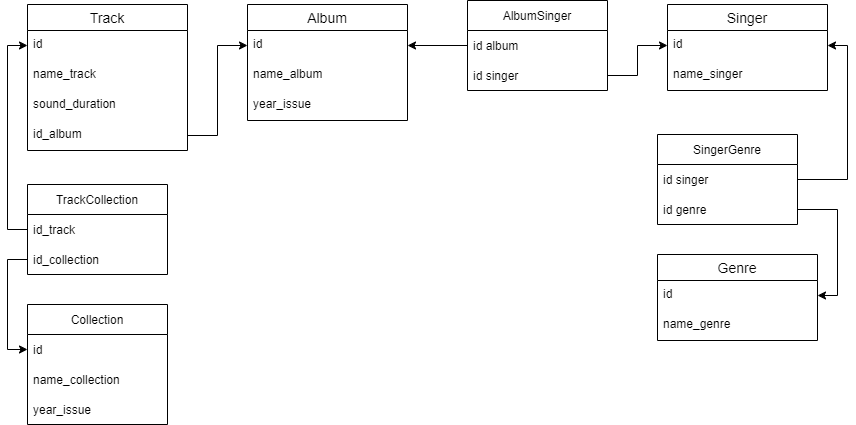

The diagram above was exported from draw.io. Its source (the exported page's mxGraphModel, read from the mxfile embedded in the PNG):
<mxGraphModel dx="1695" dy="450" grid="1" gridSize="10" guides="1" tooltips="1" connect="1" arrows="1" fold="1" page="1" pageScale="1" pageWidth="827" pageHeight="1169" math="0" shadow="0">
  <root>
    <mxCell id="0" />
    <mxCell id="1" parent="0" />
    <mxCell id="_mJxhZiuOimNR4ouC8UZ-18" value="Genre" style="swimlane;fontStyle=0;childLayout=stackLayout;horizontal=1;startSize=26;horizontalStack=0;resizeParent=1;resizeParentMax=0;resizeLast=0;collapsible=1;marginBottom=0;align=center;fontSize=14;" parent="1" vertex="1">
      <mxGeometry x="640" y="490" width="160" height="86" as="geometry" />
    </mxCell>
    <mxCell id="_mJxhZiuOimNR4ouC8UZ-19" value="id" style="text;strokeColor=none;fillColor=none;spacingLeft=4;spacingRight=4;overflow=hidden;rotatable=0;points=[[0,0.5],[1,0.5]];portConstraint=eastwest;fontSize=12;" parent="_mJxhZiuOimNR4ouC8UZ-18" vertex="1">
      <mxGeometry y="26" width="160" height="30" as="geometry" />
    </mxCell>
    <mxCell id="_mJxhZiuOimNR4ouC8UZ-20" value="name_genre" style="text;strokeColor=none;fillColor=none;spacingLeft=4;spacingRight=4;overflow=hidden;rotatable=0;points=[[0,0.5],[1,0.5]];portConstraint=eastwest;fontSize=12;" parent="_mJxhZiuOimNR4ouC8UZ-18" vertex="1">
      <mxGeometry y="56" width="160" height="30" as="geometry" />
    </mxCell>
    <mxCell id="_mJxhZiuOimNR4ouC8UZ-23" value="Singer" style="swimlane;fontStyle=0;childLayout=stackLayout;horizontal=1;startSize=26;horizontalStack=0;resizeParent=1;resizeParentMax=0;resizeLast=0;collapsible=1;marginBottom=0;align=center;fontSize=14;" parent="1" vertex="1">
      <mxGeometry x="650" y="240" width="160" height="86" as="geometry" />
    </mxCell>
    <mxCell id="_mJxhZiuOimNR4ouC8UZ-24" value="id&#10;" style="text;strokeColor=none;fillColor=none;spacingLeft=4;spacingRight=4;overflow=hidden;rotatable=0;points=[[0,0.5],[1,0.5]];portConstraint=eastwest;fontSize=12;" parent="_mJxhZiuOimNR4ouC8UZ-23" vertex="1">
      <mxGeometry y="26" width="160" height="30" as="geometry" />
    </mxCell>
    <mxCell id="_mJxhZiuOimNR4ouC8UZ-25" value="name_singer" style="text;strokeColor=none;fillColor=none;spacingLeft=4;spacingRight=4;overflow=hidden;rotatable=0;points=[[0,0.5],[1,0.5]];portConstraint=eastwest;fontSize=12;" parent="_mJxhZiuOimNR4ouC8UZ-23" vertex="1">
      <mxGeometry y="56" width="160" height="30" as="geometry" />
    </mxCell>
    <mxCell id="_mJxhZiuOimNR4ouC8UZ-27" value="Album" style="swimlane;fontStyle=0;childLayout=stackLayout;horizontal=1;startSize=26;horizontalStack=0;resizeParent=1;resizeParentMax=0;resizeLast=0;collapsible=1;marginBottom=0;align=center;fontSize=14;" parent="1" vertex="1">
      <mxGeometry x="230" y="240" width="160" height="116" as="geometry" />
    </mxCell>
    <mxCell id="_mJxhZiuOimNR4ouC8UZ-28" value="id" style="text;strokeColor=none;fillColor=none;spacingLeft=4;spacingRight=4;overflow=hidden;rotatable=0;points=[[0,0.5],[1,0.5]];portConstraint=eastwest;fontSize=12;" parent="_mJxhZiuOimNR4ouC8UZ-27" vertex="1">
      <mxGeometry y="26" width="160" height="30" as="geometry" />
    </mxCell>
    <mxCell id="_mJxhZiuOimNR4ouC8UZ-29" value="name_album" style="text;strokeColor=none;fillColor=none;spacingLeft=4;spacingRight=4;overflow=hidden;rotatable=0;points=[[0,0.5],[1,0.5]];portConstraint=eastwest;fontSize=12;" parent="_mJxhZiuOimNR4ouC8UZ-27" vertex="1">
      <mxGeometry y="56" width="160" height="30" as="geometry" />
    </mxCell>
    <mxCell id="_mJxhZiuOimNR4ouC8UZ-31" value="year_issue" style="text;strokeColor=none;fillColor=none;spacingLeft=4;spacingRight=4;overflow=hidden;rotatable=0;points=[[0,0.5],[1,0.5]];portConstraint=eastwest;fontSize=12;" parent="_mJxhZiuOimNR4ouC8UZ-27" vertex="1">
      <mxGeometry y="86" width="160" height="30" as="geometry" />
    </mxCell>
    <mxCell id="_mJxhZiuOimNR4ouC8UZ-32" value="Track" style="swimlane;fontStyle=0;childLayout=stackLayout;horizontal=1;startSize=26;horizontalStack=0;resizeParent=1;resizeParentMax=0;resizeLast=0;collapsible=1;marginBottom=0;align=center;fontSize=14;" parent="1" vertex="1">
      <mxGeometry x="10" y="240" width="160" height="146" as="geometry" />
    </mxCell>
    <mxCell id="_mJxhZiuOimNR4ouC8UZ-33" value="id&#10;" style="text;strokeColor=none;fillColor=none;spacingLeft=4;spacingRight=4;overflow=hidden;rotatable=0;points=[[0,0.5],[1,0.5]];portConstraint=eastwest;fontSize=12;" parent="_mJxhZiuOimNR4ouC8UZ-32" vertex="1">
      <mxGeometry y="26" width="160" height="30" as="geometry" />
    </mxCell>
    <mxCell id="_mJxhZiuOimNR4ouC8UZ-34" value="name_track" style="text;strokeColor=none;fillColor=none;spacingLeft=4;spacingRight=4;overflow=hidden;rotatable=0;points=[[0,0.5],[1,0.5]];portConstraint=eastwest;fontSize=12;" parent="_mJxhZiuOimNR4ouC8UZ-32" vertex="1">
      <mxGeometry y="56" width="160" height="30" as="geometry" />
    </mxCell>
    <mxCell id="_mJxhZiuOimNR4ouC8UZ-37" value="sound_duration" style="text;strokeColor=none;fillColor=none;spacingLeft=4;spacingRight=4;overflow=hidden;rotatable=0;points=[[0,0.5],[1,0.5]];portConstraint=eastwest;fontSize=12;" parent="_mJxhZiuOimNR4ouC8UZ-32" vertex="1">
      <mxGeometry y="86" width="160" height="30" as="geometry" />
    </mxCell>
    <mxCell id="_mJxhZiuOimNR4ouC8UZ-35" value="id_album" style="text;strokeColor=none;fillColor=none;spacingLeft=4;spacingRight=4;overflow=hidden;rotatable=0;points=[[0,0.5],[1,0.5]];portConstraint=eastwest;fontSize=12;" parent="_mJxhZiuOimNR4ouC8UZ-32" vertex="1">
      <mxGeometry y="116" width="160" height="30" as="geometry" />
    </mxCell>
    <mxCell id="_mJxhZiuOimNR4ouC8UZ-39" style="edgeStyle=orthogonalEdgeStyle;rounded=0;orthogonalLoop=1;jettySize=auto;html=1;exitX=1;exitY=0.5;exitDx=0;exitDy=0;entryX=1;entryY=0.5;entryDx=0;entryDy=0;" parent="1" source="iY0D-6DYMFLAW1wNb2h--5" target="_mJxhZiuOimNR4ouC8UZ-19" edge="1">
      <mxGeometry relative="1" as="geometry">
        <mxPoint x="190" y="170" as="sourcePoint" />
      </mxGeometry>
    </mxCell>
    <mxCell id="_mJxhZiuOimNR4ouC8UZ-41" style="edgeStyle=orthogonalEdgeStyle;rounded=0;orthogonalLoop=1;jettySize=auto;html=1;exitX=1;exitY=0.5;exitDx=0;exitDy=0;" parent="1" source="_mJxhZiuOimNR4ouC8UZ-35" target="_mJxhZiuOimNR4ouC8UZ-28" edge="1">
      <mxGeometry relative="1" as="geometry">
        <mxPoint x="620" y="250" as="sourcePoint" />
      </mxGeometry>
    </mxCell>
    <mxCell id="iY0D-6DYMFLAW1wNb2h--2" value="SingerGenre" style="swimlane;fontStyle=0;childLayout=stackLayout;horizontal=1;startSize=30;horizontalStack=0;resizeParent=1;resizeParentMax=0;resizeLast=0;collapsible=1;marginBottom=0;" vertex="1" parent="1">
      <mxGeometry x="640" y="370" width="140" height="90" as="geometry" />
    </mxCell>
    <mxCell id="iY0D-6DYMFLAW1wNb2h--4" value="id singer" style="text;strokeColor=none;fillColor=none;align=left;verticalAlign=middle;spacingLeft=4;spacingRight=4;overflow=hidden;points=[[0,0.5],[1,0.5]];portConstraint=eastwest;rotatable=0;" vertex="1" parent="iY0D-6DYMFLAW1wNb2h--2">
      <mxGeometry y="30" width="140" height="30" as="geometry" />
    </mxCell>
    <mxCell id="iY0D-6DYMFLAW1wNb2h--5" value="id genre" style="text;strokeColor=none;fillColor=none;align=left;verticalAlign=middle;spacingLeft=4;spacingRight=4;overflow=hidden;points=[[0,0.5],[1,0.5]];portConstraint=eastwest;rotatable=0;" vertex="1" parent="iY0D-6DYMFLAW1wNb2h--2">
      <mxGeometry y="60" width="140" height="30" as="geometry" />
    </mxCell>
    <mxCell id="iY0D-6DYMFLAW1wNb2h--11" style="edgeStyle=orthogonalEdgeStyle;rounded=0;orthogonalLoop=1;jettySize=auto;html=1;exitX=1;exitY=0.5;exitDx=0;exitDy=0;entryX=1;entryY=0.5;entryDx=0;entryDy=0;" edge="1" parent="1" source="iY0D-6DYMFLAW1wNb2h--4" target="_mJxhZiuOimNR4ouC8UZ-24">
      <mxGeometry relative="1" as="geometry" />
    </mxCell>
    <mxCell id="iY0D-6DYMFLAW1wNb2h--12" value="AlbumSinger" style="swimlane;fontStyle=0;childLayout=stackLayout;horizontal=1;startSize=30;horizontalStack=0;resizeParent=1;resizeParentMax=0;resizeLast=0;collapsible=1;marginBottom=0;" vertex="1" parent="1">
      <mxGeometry x="450" y="236" width="140" height="90" as="geometry" />
    </mxCell>
    <mxCell id="iY0D-6DYMFLAW1wNb2h--14" value="id album" style="text;strokeColor=none;fillColor=none;align=left;verticalAlign=middle;spacingLeft=4;spacingRight=4;overflow=hidden;points=[[0,0.5],[1,0.5]];portConstraint=eastwest;rotatable=0;" vertex="1" parent="iY0D-6DYMFLAW1wNb2h--12">
      <mxGeometry y="30" width="140" height="30" as="geometry" />
    </mxCell>
    <mxCell id="iY0D-6DYMFLAW1wNb2h--15" value="id singer" style="text;strokeColor=none;fillColor=none;align=left;verticalAlign=middle;spacingLeft=4;spacingRight=4;overflow=hidden;points=[[0,0.5],[1,0.5]];portConstraint=eastwest;rotatable=0;" vertex="1" parent="iY0D-6DYMFLAW1wNb2h--12">
      <mxGeometry y="60" width="140" height="30" as="geometry" />
    </mxCell>
    <mxCell id="iY0D-6DYMFLAW1wNb2h--16" style="edgeStyle=orthogonalEdgeStyle;rounded=0;orthogonalLoop=1;jettySize=auto;html=1;exitX=0;exitY=0.5;exitDx=0;exitDy=0;entryX=1;entryY=0.5;entryDx=0;entryDy=0;" edge="1" parent="1" source="iY0D-6DYMFLAW1wNb2h--14" target="_mJxhZiuOimNR4ouC8UZ-28">
      <mxGeometry relative="1" as="geometry" />
    </mxCell>
    <mxCell id="iY0D-6DYMFLAW1wNb2h--17" style="edgeStyle=orthogonalEdgeStyle;rounded=0;orthogonalLoop=1;jettySize=auto;html=1;exitX=1;exitY=0.5;exitDx=0;exitDy=0;entryX=0;entryY=0.5;entryDx=0;entryDy=0;" edge="1" parent="1" source="iY0D-6DYMFLAW1wNb2h--15" target="_mJxhZiuOimNR4ouC8UZ-24">
      <mxGeometry relative="1" as="geometry" />
    </mxCell>
    <mxCell id="iY0D-6DYMFLAW1wNb2h--18" value="Collection" style="swimlane;fontStyle=0;childLayout=stackLayout;horizontal=1;startSize=30;horizontalStack=0;resizeParent=1;resizeParentMax=0;resizeLast=0;collapsible=1;marginBottom=0;" vertex="1" parent="1">
      <mxGeometry x="10" y="540" width="140" height="120" as="geometry" />
    </mxCell>
    <mxCell id="iY0D-6DYMFLAW1wNb2h--19" value="id" style="text;strokeColor=none;fillColor=none;align=left;verticalAlign=middle;spacingLeft=4;spacingRight=4;overflow=hidden;points=[[0,0.5],[1,0.5]];portConstraint=eastwest;rotatable=0;" vertex="1" parent="iY0D-6DYMFLAW1wNb2h--18">
      <mxGeometry y="30" width="140" height="30" as="geometry" />
    </mxCell>
    <mxCell id="iY0D-6DYMFLAW1wNb2h--20" value="name_collection" style="text;strokeColor=none;fillColor=none;align=left;verticalAlign=middle;spacingLeft=4;spacingRight=4;overflow=hidden;points=[[0,0.5],[1,0.5]];portConstraint=eastwest;rotatable=0;" vertex="1" parent="iY0D-6DYMFLAW1wNb2h--18">
      <mxGeometry y="60" width="140" height="30" as="geometry" />
    </mxCell>
    <mxCell id="iY0D-6DYMFLAW1wNb2h--21" value="year_issue" style="text;strokeColor=none;fillColor=none;align=left;verticalAlign=middle;spacingLeft=4;spacingRight=4;overflow=hidden;points=[[0,0.5],[1,0.5]];portConstraint=eastwest;rotatable=0;" vertex="1" parent="iY0D-6DYMFLAW1wNb2h--18">
      <mxGeometry y="90" width="140" height="30" as="geometry" />
    </mxCell>
    <mxCell id="iY0D-6DYMFLAW1wNb2h--22" value="TrackCollection" style="swimlane;fontStyle=0;childLayout=stackLayout;horizontal=1;startSize=30;horizontalStack=0;resizeParent=1;resizeParentMax=0;resizeLast=0;collapsible=1;marginBottom=0;" vertex="1" parent="1">
      <mxGeometry x="10" y="420" width="140" height="90" as="geometry" />
    </mxCell>
    <mxCell id="iY0D-6DYMFLAW1wNb2h--24" value="id_track" style="text;strokeColor=none;fillColor=none;align=left;verticalAlign=middle;spacingLeft=4;spacingRight=4;overflow=hidden;points=[[0,0.5],[1,0.5]];portConstraint=eastwest;rotatable=0;" vertex="1" parent="iY0D-6DYMFLAW1wNb2h--22">
      <mxGeometry y="30" width="140" height="30" as="geometry" />
    </mxCell>
    <mxCell id="iY0D-6DYMFLAW1wNb2h--25" value="id_collection" style="text;strokeColor=none;fillColor=none;align=left;verticalAlign=middle;spacingLeft=4;spacingRight=4;overflow=hidden;points=[[0,0.5],[1,0.5]];portConstraint=eastwest;rotatable=0;" vertex="1" parent="iY0D-6DYMFLAW1wNb2h--22">
      <mxGeometry y="60" width="140" height="30" as="geometry" />
    </mxCell>
    <mxCell id="iY0D-6DYMFLAW1wNb2h--26" style="edgeStyle=orthogonalEdgeStyle;rounded=0;orthogonalLoop=1;jettySize=auto;html=1;exitX=0;exitY=0.5;exitDx=0;exitDy=0;entryX=0;entryY=0.5;entryDx=0;entryDy=0;" edge="1" parent="1" source="iY0D-6DYMFLAW1wNb2h--25" target="iY0D-6DYMFLAW1wNb2h--19">
      <mxGeometry relative="1" as="geometry" />
    </mxCell>
    <mxCell id="iY0D-6DYMFLAW1wNb2h--28" style="edgeStyle=orthogonalEdgeStyle;rounded=0;orthogonalLoop=1;jettySize=auto;html=1;exitX=0;exitY=0.5;exitDx=0;exitDy=0;entryX=0;entryY=0.5;entryDx=0;entryDy=0;" edge="1" parent="1" source="iY0D-6DYMFLAW1wNb2h--24" target="_mJxhZiuOimNR4ouC8UZ-33">
      <mxGeometry relative="1" as="geometry" />
    </mxCell>
  </root>
</mxGraphModel>